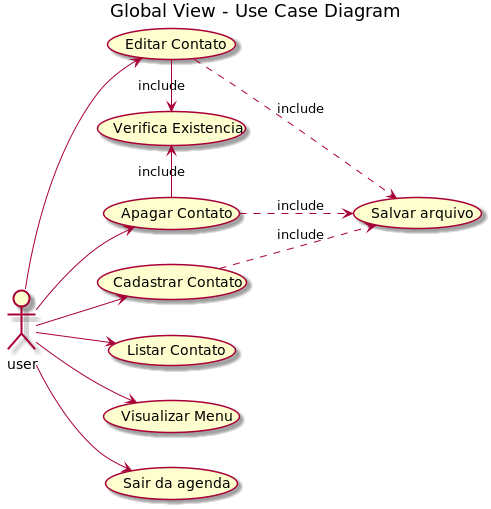

The diagram above was rendered by PlantUML. Its source (embedded in the PNG):
@startuml

title Global View - Use Case Diagram

left to right direction

actor user

user --> (Apagar Contato)
user --> (Editar Contato)
user --> (Cadastrar Contato)
user --> (Listar Contato)
user --> (Visualizar Menu)
user --> (Sair da agenda)

(Cadastrar Contato) ..> (Salvar arquivo) : include
(Apagar Contato) ..> (Salvar arquivo) : include
(Editar Contato) ..> (Salvar arquivo) : include

(Apagar Contato) -left-> (Verifica Existencia) : include
(Editar Contato) -> (Verifica Existencia) : include

@enduml